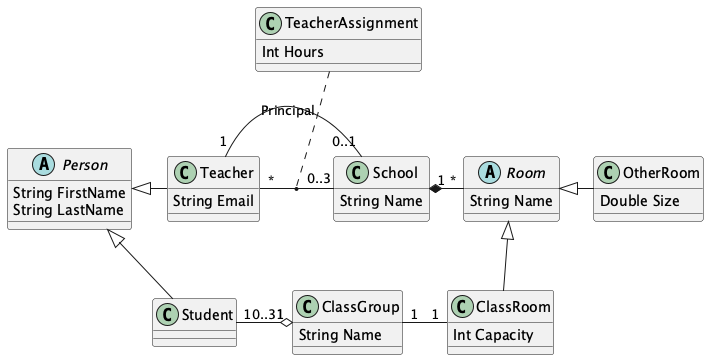

The diagram above was rendered by PlantUML. Its source (embedded in the PNG):
@startuml

abstract class Person {
    String FirstName
    String LastName
}

class Teacher {
    String Email
}

class Student {}

class ClassGroup {
    String Name
}

class TeacherAssignment {
    Int Hours
}

class School {
    String Name
}

abstract class Room {
    String Name
}

class ClassRoom {
    Int Capacity
}

class OtherRoom {
    Double Size
}

Person <|-- Student
Person <|- Teacher
Teacher "*"-"0..3" School
TeacherAssignment .. (Teacher,School)
Teacher "1"-"0..1" School : Principal
School "1"*-"*" Room
Room <|- OtherRoom
Room <|-- ClassRoom
Student "10..31"-o"1" ClassGroup
ClassGroup "1"-"1" ClassRoom

@enduml